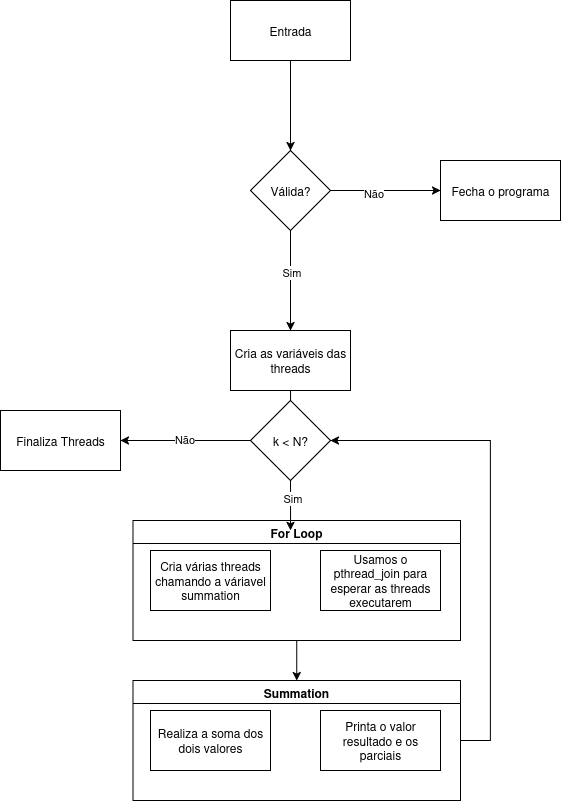

The diagram above was exported from draw.io. Its source (the exported page's mxGraphModel, read from the mxfile embedded in the PNG):
<mxGraphModel dx="948" dy="568" grid="1" gridSize="10" guides="1" tooltips="1" connect="1" arrows="1" fold="1" page="1" pageScale="1" pageWidth="827" pageHeight="1169" math="0" shadow="0">
  <root>
    <mxCell id="0" />
    <mxCell id="1" parent="0" />
    <mxCell id="S8jZojs261IT9XznFR2U-2" style="edgeStyle=orthogonalEdgeStyle;rounded=0;orthogonalLoop=1;jettySize=auto;html=1;" parent="1" source="S8jZojs261IT9XznFR2U-1" edge="1">
      <mxGeometry relative="1" as="geometry">
        <mxPoint x="400" y="220" as="targetPoint" />
      </mxGeometry>
    </mxCell>
    <mxCell id="S8jZojs261IT9XznFR2U-1" value="Entrada" style="rounded=0;whiteSpace=wrap;html=1;" parent="1" vertex="1">
      <mxGeometry x="340" y="70" width="120" height="60" as="geometry" />
    </mxCell>
    <mxCell id="S8jZojs261IT9XznFR2U-4" style="edgeStyle=orthogonalEdgeStyle;rounded=0;orthogonalLoop=1;jettySize=auto;html=1;" parent="1" source="S8jZojs261IT9XznFR2U-3" edge="1">
      <mxGeometry relative="1" as="geometry">
        <mxPoint x="400" y="400" as="targetPoint" />
      </mxGeometry>
    </mxCell>
    <mxCell id="S8jZojs261IT9XznFR2U-6" value="Sim" style="edgeLabel;html=1;align=center;verticalAlign=middle;resizable=0;points=[];" parent="S8jZojs261IT9XznFR2U-4" vertex="1" connectable="0">
      <mxGeometry x="-0.1841" relative="1" as="geometry">
        <mxPoint as="offset" />
      </mxGeometry>
    </mxCell>
    <mxCell id="S8jZojs261IT9XznFR2U-7" style="edgeStyle=orthogonalEdgeStyle;rounded=0;orthogonalLoop=1;jettySize=auto;html=1;exitX=1;exitY=0.5;exitDx=0;exitDy=0;" parent="1" source="S8jZojs261IT9XznFR2U-3" edge="1">
      <mxGeometry relative="1" as="geometry">
        <mxPoint x="550" y="260" as="targetPoint" />
      </mxGeometry>
    </mxCell>
    <mxCell id="S8jZojs261IT9XznFR2U-8" value="Não" style="edgeLabel;html=1;align=center;verticalAlign=middle;resizable=0;points=[];" parent="S8jZojs261IT9XznFR2U-7" vertex="1" connectable="0">
      <mxGeometry x="-0.2398" y="-2" relative="1" as="geometry">
        <mxPoint as="offset" />
      </mxGeometry>
    </mxCell>
    <mxCell id="S8jZojs261IT9XznFR2U-3" value="Válida?" style="rhombus;whiteSpace=wrap;html=1;" parent="1" vertex="1">
      <mxGeometry x="360" y="220" width="80" height="80" as="geometry" />
    </mxCell>
    <mxCell id="S8jZojs261IT9XznFR2U-9" value="&lt;div&gt;Fecha o programa&lt;/div&gt;" style="rounded=0;whiteSpace=wrap;html=1;" parent="1" vertex="1">
      <mxGeometry x="550" y="230" width="120" height="60" as="geometry" />
    </mxCell>
    <mxCell id="2ThJu0VdOyR0ZXTRjtsy-4" value="Cria as variáveis das threads" style="rounded=0;whiteSpace=wrap;html=1;" vertex="1" parent="1">
      <mxGeometry x="340" y="400" width="120" height="60" as="geometry" />
    </mxCell>
    <mxCell id="2ThJu0VdOyR0ZXTRjtsy-16" style="edgeStyle=orthogonalEdgeStyle;rounded=0;orthogonalLoop=1;jettySize=auto;html=1;entryX=0.5;entryY=0;entryDx=0;entryDy=0;" edge="1" parent="1" source="2ThJu0VdOyR0ZXTRjtsy-6" target="2ThJu0VdOyR0ZXTRjtsy-13">
      <mxGeometry relative="1" as="geometry" />
    </mxCell>
    <mxCell id="2ThJu0VdOyR0ZXTRjtsy-6" value="For Loop" style="swimlane;whiteSpace=wrap;html=1;" vertex="1" parent="1">
      <mxGeometry x="242.5" y="590" width="327.5" height="120" as="geometry" />
    </mxCell>
    <mxCell id="2ThJu0VdOyR0ZXTRjtsy-11" value="Cria várias threads chamando a váriavel summation" style="rounded=0;whiteSpace=wrap;html=1;" vertex="1" parent="2ThJu0VdOyR0ZXTRjtsy-6">
      <mxGeometry x="17.5" y="30" width="120" height="60" as="geometry" />
    </mxCell>
    <mxCell id="2ThJu0VdOyR0ZXTRjtsy-12" value="&lt;div&gt;&lt;br&gt;&lt;/div&gt;&lt;div&gt;&lt;br&gt;&lt;/div&gt;&lt;div&gt;Usamos o pthread_join para esperar as threads executarem&lt;/div&gt;&lt;div&gt;&lt;br&gt;&lt;br&gt;&lt;/div&gt;" style="rounded=0;whiteSpace=wrap;html=1;" vertex="1" parent="2ThJu0VdOyR0ZXTRjtsy-6">
      <mxGeometry x="187.5" y="30" width="120" height="60" as="geometry" />
    </mxCell>
    <mxCell id="2ThJu0VdOyR0ZXTRjtsy-27" style="edgeStyle=orthogonalEdgeStyle;rounded=0;orthogonalLoop=1;jettySize=auto;html=1;entryX=1;entryY=0.5;entryDx=0;entryDy=0;" edge="1" parent="1" source="2ThJu0VdOyR0ZXTRjtsy-13" target="2ThJu0VdOyR0ZXTRjtsy-24">
      <mxGeometry relative="1" as="geometry">
        <Array as="points">
          <mxPoint x="600" y="810" />
          <mxPoint x="600" y="510" />
        </Array>
      </mxGeometry>
    </mxCell>
    <mxCell id="2ThJu0VdOyR0ZXTRjtsy-13" value="Summation" style="swimlane;whiteSpace=wrap;html=1;" vertex="1" parent="1">
      <mxGeometry x="242.5" y="750" width="327.5" height="120" as="geometry" />
    </mxCell>
    <mxCell id="2ThJu0VdOyR0ZXTRjtsy-14" value="Realiza a soma dos dois valores" style="rounded=0;whiteSpace=wrap;html=1;" vertex="1" parent="2ThJu0VdOyR0ZXTRjtsy-13">
      <mxGeometry x="17.5" y="30" width="120" height="60" as="geometry" />
    </mxCell>
    <mxCell id="2ThJu0VdOyR0ZXTRjtsy-15" value="Printa o valor resultado e os parciais" style="rounded=0;whiteSpace=wrap;html=1;" vertex="1" parent="2ThJu0VdOyR0ZXTRjtsy-13">
      <mxGeometry x="187.5" y="30" width="120" height="60" as="geometry" />
    </mxCell>
    <mxCell id="2ThJu0VdOyR0ZXTRjtsy-23" style="edgeStyle=orthogonalEdgeStyle;rounded=0;orthogonalLoop=1;jettySize=auto;html=1;entryX=0.481;entryY=0.083;entryDx=0;entryDy=0;entryPerimeter=0;" edge="1" parent="1" source="2ThJu0VdOyR0ZXTRjtsy-4" target="2ThJu0VdOyR0ZXTRjtsy-6">
      <mxGeometry relative="1" as="geometry" />
    </mxCell>
    <mxCell id="2ThJu0VdOyR0ZXTRjtsy-26" value="Sim" style="edgeLabel;html=1;align=center;verticalAlign=middle;resizable=0;points=[];" vertex="1" connectable="0" parent="2ThJu0VdOyR0ZXTRjtsy-23">
      <mxGeometry x="0.5332" y="1" relative="1" as="geometry">
        <mxPoint as="offset" />
      </mxGeometry>
    </mxCell>
    <mxCell id="2ThJu0VdOyR0ZXTRjtsy-31" style="edgeStyle=orthogonalEdgeStyle;rounded=0;orthogonalLoop=1;jettySize=auto;html=1;entryX=1;entryY=0.5;entryDx=0;entryDy=0;" edge="1" parent="1" source="2ThJu0VdOyR0ZXTRjtsy-24" target="2ThJu0VdOyR0ZXTRjtsy-28">
      <mxGeometry relative="1" as="geometry" />
    </mxCell>
    <mxCell id="2ThJu0VdOyR0ZXTRjtsy-32" value="Não" style="edgeLabel;html=1;align=center;verticalAlign=middle;resizable=0;points=[];" vertex="1" connectable="0" parent="2ThJu0VdOyR0ZXTRjtsy-31">
      <mxGeometry x="0.0281" y="-2" relative="1" as="geometry">
        <mxPoint as="offset" />
      </mxGeometry>
    </mxCell>
    <mxCell id="2ThJu0VdOyR0ZXTRjtsy-24" value="k &amp;lt; N?" style="rhombus;whiteSpace=wrap;html=1;" vertex="1" parent="1">
      <mxGeometry x="360" y="470" width="80" height="80" as="geometry" />
    </mxCell>
    <mxCell id="2ThJu0VdOyR0ZXTRjtsy-28" value="Finaliza Threads" style="rounded=0;whiteSpace=wrap;html=1;" vertex="1" parent="1">
      <mxGeometry x="110" y="480" width="120" height="60" as="geometry" />
    </mxCell>
  </root>
</mxGraphModel>